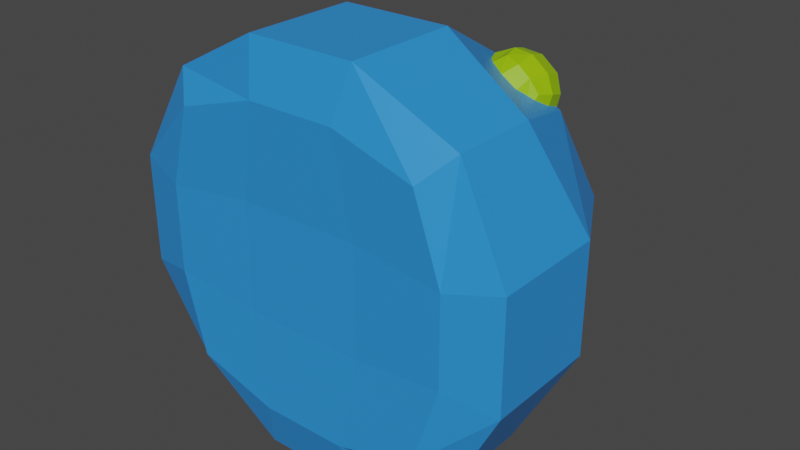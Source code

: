 # Source: slime_water.blend  (saved by Blender 2.80.75; exported with 4.5.12 LTS)
import bpy
from mathutils import Matrix  # noqa: F401  (used for matrix-valued properties, if any)

bpy.ops.wm.read_factory_settings(use_empty=True)
scene = bpy.context.scene
scene.name = 'Scene'

# ---- collections
col_collection = bpy.data.collections.new('Collection'); scene.collection.children.link(col_collection)

# ---- materials (node trees are filled in below, after node groups)
mat_water_body = bpy.data.materials.new('water_body')
mat_water_body.alpha_threshold = 0.0
mat_water_body.use_transparent_shadow = False
mat_water_body.line_color = (0.0, 0.0, 0.0, 1.0)
mat_mob_eyes = bpy.data.materials.new('mob_eyes')
mat_mob_eyes.use_transparent_shadow = False

# ---- material node trees
mat_water_body.use_nodes = True; mat_water_body.node_tree.nodes.clear()
_N = mat_water_body.node_tree.nodes; _L = mat_water_body.node_tree.links
n0 = _N.new('ShaderNodeOutputMaterial'); n0.name = 'Material Output'; n0.location = (300, 300)
n1 = _N.new('ShaderNodeBsdfPrincipled'); n1.name = 'Principled BSDF'; n1.location = (10, 300)
n1.distribution = 'GGX'
n1.subsurface_method = 'BURLEY'
n1.inputs[0].default_value = (0.02838, 0.2779, 0.8, 1.0)
n1.inputs[2].default_value = 0.4
n1.inputs[3].default_value = 1.45
n1.inputs[27].default_value = (0.0, 0.0, 0.0, 1.0)
n1.inputs[28].default_value = 1.0
_L.new(n1.outputs[0], n0.inputs[0])
n0.is_active_output = True
mat_mob_eyes.use_nodes = True; mat_mob_eyes.node_tree.nodes.clear()
_N = mat_mob_eyes.node_tree.nodes; _L = mat_mob_eyes.node_tree.links
n0 = _N.new('ShaderNodeOutputMaterial'); n0.name = 'Material Output'; n0.location = (300, 300)
n1 = _N.new('ShaderNodeBsdfPrincipled'); n1.name = 'Principled BSDF'; n1.location = (10, 300)
n1.distribution = 'GGX'
n1.subsurface_method = 'BURLEY'
n1.inputs[0].default_value = (0.2996, 0.5372, 0.0, 1.0)
n1.inputs[3].default_value = 1.45
n1.inputs[27].default_value = (0.0, 0.0, 0.0, 1.0)
n1.inputs[28].default_value = 1.0
_L.new(n1.outputs[0], n0.inputs[0])
n0.is_active_output = True

# ---- world
world_world = bpy.data.worlds.new('World'); scene.world = world_world
world_world.use_nodes = True; world_world.node_tree.nodes.clear()
_N = world_world.node_tree.nodes; _L = world_world.node_tree.links
n0 = _N.new('ShaderNodeOutputWorld'); n0.name = 'World Output'; n0.location = (300, 300)
n1 = _N.new('ShaderNodeBackground'); n1.name = 'Background'; n1.location = (10, 300)
n1.inputs[0].default_value = (0.05088, 0.05088, 0.05088, 1.0)
_L.new(n1.outputs[0], n0.inputs[0])
n0.is_active_output = True
world_world.color = (0.05088, 0.05088, 0.05088)
world_world.use_sun_shadow = False
world_world.sun_shadow_jitter_overblur = 0.0

# ---- meshes
me_cube = bpy.data.meshes.new('Cube')
me_cube.from_pydata([(-0.6447, 0.1859, 0.1676), (-0.6447, -0.8182, 0.1676), (-0.6447, 0.1859, -1.113), (-0.6447, -0.8182, -1.113), (0.6362, 0.1859, 0.1676), (0.6362, -0.8182, 0.1676), (0.6362, 0.1859, -1.113), (0.6362, -0.8182, -1.113), (0.7637, -0.8063, -0.2469), (0.7637, -0.8063, -0.6988), (-0.2302, -0.8146, 0.2951), (0.2217, -0.8146, 0.2951), (-0.7722, -0.2633, 0.2951), (-0.7722, -0.7018, 0.2951), (0.7637, -0.7018, -1.241), (0.7637, -0.2633, -1.241), (-0.7722, -0.2633, -1.241), (-0.7722, -0.7018, -1.241), (0.7637, -0.2633, 0.2951), (0.7637, -0.7018, 0.2951), (-0.2302, 0.3133, -1.241), (0.2217, 0.3133, -1.241), (-0.7722, 0.3133, -0.2469), (-0.7722, 0.3133, -0.6988), (0.2217, -0.8146, -1.241), (-0.2302, -0.8146, -1.241), (0.7637, 0.3133, -0.6988), (0.7637, 0.3133, -0.2469), (0.2217, 0.3133, 0.2951), (-0.2302, 0.3133, 0.2951), (-0.7722, -0.8063, -0.6988), (-0.7722, -0.8063, -0.2469), (0.2751, -0.742, 0.552), (-0.2836, -0.742, 0.552), (0.2751, -0.154, 0.552), (-0.2836, -0.154, 0.552), (-1.029, -0.7409, -0.1935), (-1.029, -0.7409, -0.7522), (-1.029, -0.1542, -0.1935), (-1.029, -0.1542, -0.7522), (0.3074, -0.7923, -0.1935), (0.3074, -0.7923, -0.7522), (-0.3159, -0.7923, -0.1935), (-0.3159, -0.7923, -0.7522), (1.021, -0.7409, -0.7522), (1.021, -0.7409, -0.1935), (1.021, -0.1542, -0.7522), (1.021, -0.1542, -0.1935), (-0.2836, -0.742, -1.498), (0.2751, -0.742, -1.498), (-0.2836, -0.154, -1.498), (0.2751, -0.154, -1.498), (-0.3159, 0.5702, -0.1935), (-0.3159, 0.5702, -0.7522), (0.3074, 0.5702, -0.1935), (0.3074, 0.5702, -0.7522), (-0.6062, 0.1109, 0.2801), (-0.5211, 0.05016, 0.1384), (-0.5504, 0.321, 0.2235), (-0.4654, 0.2603, 0.0818), (-0.4176, 0.09332, 0.4008), (-0.3325, 0.03258, 0.2591), (-0.3618, 0.3035, 0.3443), (-0.2767, 0.2427, 0.2025), (-0.2967, 0.09954, 0.2545), (-0.277, 0.1737, 0.2345), (-0.466, 0.02377, 0.1836), (-0.3994, 0.01757, 0.2262), (-0.5925, 0.06456, 0.2103), (-0.5553, 0.03803, 0.1484), (-0.2622, 0.2689, 0.2253), (-0.2994, 0.2954, 0.2872), (-0.5256, 0.3165, 0.1425), (-0.4884, 0.29, 0.08058), (-0.3663, 0.04348, 0.3551), (-0.3291, 0.01696, 0.2932), (-0.4946, 0.344, 0.275), (-0.428, 0.3378, 0.3176), (-0.6177, 0.1884, 0.2678), (-0.598, 0.2625, 0.2478), (-0.3325, 0.2695, 0.1583), (-0.3991, 0.2757, 0.1157), (-0.3718, 0.2414, 0.3926), (-0.3915, 0.1673, 0.4125), (-0.4949, 0.08581, 0.3854), (-0.5615, 0.09201, 0.3428), (-0.5032, 0.1948, 0.08977), (-0.5229, 0.1206, 0.1097), (-0.4089, -0.02092, 0.2528), (-0.4912, -0.01325, 0.2001), (-0.4587, 0.01466, 0.3358), (-0.541, 0.02232, 0.2831), (-0.5686, 0.1194, 0.09711), (-0.5442, 0.211, 0.07243), (-0.6183, 0.1548, 0.1799), (-0.5939, 0.2465, 0.1552), (-0.3674, 0.0979, 0.2158), (-0.3431, 0.1895, 0.1911), (-0.4592, 0.1065, 0.1571), (-0.4349, 0.1981, 0.1324), (-0.2424, 0.1829, 0.2656), (-0.2667, 0.09122, 0.2903), (-0.2921, 0.2184, 0.3484), (-0.3164, 0.1267, 0.3731), (-0.4019, 0.323, 0.1096), (-0.3196, 0.3153, 0.1623), (-0.4517, 0.3586, 0.1926), (-0.3694, 0.3509, 0.2453), (-0.5746, 0.1889, 0.3494), (-0.5503, 0.2805, 0.3247), (-0.4828, 0.1803, 0.4082), (-0.4585, 0.272, 0.3835), (0.4183, 0.07829, 0.398), (0.3155, 0.03027, 0.2634), (0.3954, 0.2938, 0.3387), (0.2926, 0.2457, 0.2041), (0.5993, 0.06123, 0.266), (0.4965, 0.01322, 0.1313), (0.5763, 0.2767, 0.2067), (0.4735, 0.2287, 0.07202), (0.5083, 0.08181, 0.1006), (0.5002, 0.1578, 0.07966), (0.3767, 0.003481, 0.227), (0.4406, -0.002538, 0.1804), (0.3566, 0.03706, 0.3568), (0.3117, 0.01609, 0.298), (0.5012, 0.254, 0.06859), (0.5461, 0.275, 0.1274), (0.3291, 0.2954, 0.2857), (0.2842, 0.2745, 0.2269), (0.5736, 0.01661, 0.1985), (0.5287, -0.00436, 0.1397), (0.4647, 0.3158, 0.3072), (0.5285, 0.3098, 0.2606), (0.4059, 0.1558, 0.4091), (0.3978, 0.2318, 0.3882), (0.4131, 0.2558, 0.1093), (0.3492, 0.2618, 0.1559), (0.6148, 0.2114, 0.2298), (0.6229, 0.1353, 0.2508), (0.5561, 0.0514, 0.3317), (0.4922, 0.05742, 0.3783), (0.2832, 0.1783, 0.238), (0.2913, 0.1023, 0.2589), (0.4601, -0.04299, 0.1965), (0.3812, -0.03555, 0.2541), (0.5203, -0.01488, 0.2754), (0.4414, -0.007437, 0.333), (0.2627, 0.09984, 0.2966), (0.2527, 0.1938, 0.2708), (0.3227, 0.1279, 0.3753), (0.3127, 0.2219, 0.3495), (0.4462, 0.07958, 0.152), (0.4362, 0.1736, 0.1261), (0.3582, 0.08788, 0.2162), (0.3481, 0.1819, 0.1904), (0.5422, 0.1665, 0.05948), (0.5522, 0.07254, 0.08534), (0.6023, 0.1946, 0.1382), (0.6123, 0.1006, 0.164), (0.3445, 0.3092, 0.1593), (0.4234, 0.3018, 0.1017), (0.4047, 0.3374, 0.2381), (0.4836, 0.3299, 0.1805), (0.4977, 0.153, 0.399), (0.4876, 0.247, 0.3731), (0.5857, 0.1447, 0.3347), (0.5757, 0.2387, 0.3089)], [], [(55, 26, 6, 21), (51, 21, 6, 15), (47, 27, 4, 18), (43, 30, 3, 25), (39, 23, 2, 16), (35, 29, 0, 12), (10, 33, 13, 1), (33, 35, 12, 13), (5, 19, 32, 11), (11, 32, 33, 10), (19, 18, 34, 32), (32, 34, 35, 33), (18, 4, 28, 34), (34, 28, 29, 35), (30, 37, 17, 3), (37, 39, 16, 17), (1, 13, 36, 31), (31, 36, 37, 30), (13, 12, 38, 36), (36, 38, 39, 37), (12, 0, 22, 38), (38, 22, 23, 39), (9, 41, 24, 7), (41, 43, 25, 24), (5, 11, 40, 8), (8, 40, 41, 9), (11, 10, 42, 40), (40, 42, 43, 41), (10, 1, 31, 42), (42, 31, 30, 43), (8, 45, 19, 5), (45, 47, 18, 19), (7, 14, 44, 9), (9, 44, 45, 8), (14, 15, 46, 44), (44, 46, 47, 45), (15, 6, 26, 46), (46, 26, 27, 47), (24, 49, 14, 7), (49, 51, 15, 14), (3, 17, 48, 25), (25, 48, 49, 24), (17, 16, 50, 48), (48, 50, 51, 49), (16, 2, 20, 50), (50, 20, 21, 51), (23, 53, 20, 2), (53, 55, 21, 20), (0, 29, 52, 22), (22, 52, 53, 23), (29, 28, 54, 52), (52, 54, 55, 53), (28, 4, 27, 54), (54, 27, 26, 55), (111, 82, 62, 77), (107, 77, 62, 71), (103, 83, 60, 74), (99, 86, 59, 81), (95, 79, 58, 72), (91, 85, 56, 68), (66, 89, 69, 57), (89, 91, 68, 69), (61, 75, 88, 67), (67, 88, 89, 66), (75, 74, 90, 88), (88, 90, 91, 89), (74, 60, 84, 90), (90, 84, 85, 91), (86, 93, 73, 59), (93, 95, 72, 73), (57, 69, 92, 87), (87, 92, 93, 86), (69, 68, 94, 92), (92, 94, 95, 93), (68, 56, 78, 94), (94, 78, 79, 95), (65, 97, 80, 63), (97, 99, 81, 80), (61, 67, 96, 64), (64, 96, 97, 65), (67, 66, 98, 96), (96, 98, 99, 97), (66, 57, 87, 98), (98, 87, 86, 99), (64, 101, 75, 61), (101, 103, 74, 75), (63, 70, 100, 65), (65, 100, 101, 64), (70, 71, 102, 100), (100, 102, 103, 101), (71, 62, 82, 102), (102, 82, 83, 103), (80, 105, 70, 63), (105, 107, 71, 70), (59, 73, 104, 81), (81, 104, 105, 80), (73, 72, 106, 104), (104, 106, 107, 105), (72, 58, 76, 106), (106, 76, 77, 107), (79, 109, 76, 58), (109, 111, 77, 76), (56, 85, 108, 78), (78, 108, 109, 79), (85, 84, 110, 108), (108, 110, 111, 109), (84, 60, 83, 110), (110, 83, 82, 111), (167, 138, 118, 133), (163, 133, 118, 127), (159, 139, 116, 130), (155, 142, 115, 137), (151, 135, 114, 128), (147, 141, 112, 124), (122, 145, 125, 113), (145, 147, 124, 125), (117, 131, 144, 123), (123, 144, 145, 122), (131, 130, 146, 144), (144, 146, 147, 145), (130, 116, 140, 146), (146, 140, 141, 147), (142, 149, 129, 115), (149, 151, 128, 129), (113, 125, 148, 143), (143, 148, 149, 142), (125, 124, 150, 148), (148, 150, 151, 149), (124, 112, 134, 150), (150, 134, 135, 151), (121, 153, 136, 119), (153, 155, 137, 136), (117, 123, 152, 120), (120, 152, 153, 121), (123, 122, 154, 152), (152, 154, 155, 153), (122, 113, 143, 154), (154, 143, 142, 155), (120, 157, 131, 117), (157, 159, 130, 131), (119, 126, 156, 121), (121, 156, 157, 120), (126, 127, 158, 156), (156, 158, 159, 157), (127, 118, 138, 158), (158, 138, 139, 159), (136, 161, 126, 119), (161, 163, 127, 126), (115, 129, 160, 137), (137, 160, 161, 136), (129, 128, 162, 160), (160, 162, 163, 161), (128, 114, 132, 162), (162, 132, 133, 163), (135, 165, 132, 114), (165, 167, 133, 132), (112, 141, 164, 134), (134, 164, 165, 135), (141, 140, 166, 164), (164, 166, 167, 165), (140, 116, 139, 166), (166, 139, 138, 167)])
me_cube.polygons.foreach_set('material_index', [0, 0, 0, 0, 0, 0, 0, 0, 0, 0, 0, 0, 0, 0, 0, 0, 0, 0, 0, 0, 0, 0, 0, 0, 0, 0, 0, 0, 0, 0, 0, 0, 0, 0, 0, 0, 0, 0, 0, 0, 0, 0, 0, 0, 0, 0, 0, 0, 0, 0, 0, 0, 0, 0, 1, 1, 1, 1, 1, 1, 1, 1, 1, 1, 1, 1, 1, 1, 1, 1, 1, 1, 1, 1, 1, 1, 1, 1, 1, 1, 1, 1, 1, 1, 1, 1, 1, 1, 1, 1, 1, 1, 1, 1, 1, 1, 1, 1, 1, 1, 1, 1, 1, 1, 1, 1, 1, 1, 1, 1, 1, 1, 1, 1, 1, 1, 1, 1, 1, 1, 1, 1, 1, 1, 1, 1, 1, 1, 1, 1, 1, 1, 1, 1, 1, 1, 1, 1, 1, 1, 1, 1, 1, 1, 1, 1, 1, 1, 1, 1, 1, 1, 1, 1, 1, 1, 1, 1, 1, 1, 1, 1])
_uv = me_cube.uv_layers.new(name='UVMap')
_uv.uv.foreach_set('vector', [0.5417, 0.1667, 0.625, 0.1667, 0.625, 0.25, 0.5417, 0.25, 0.5417, 0.4167, 0.625, 0.4167, 0.625, 0.5, 0.5417, 0.5, 0.5417, 0.6667, 0.625, 0.6667, 0.625, 0.75, 0.5417, 0.75, 0.5417, 0.9167, 0.625, 0.9167, 0.625, 1.0, 0.5417, 1.0, 0.2917, 0.6667, 0.375, 0.6667, 0.375, 0.75, 0.2917, 0.75, 0.7917, 0.6667, 0.875, 0.6667, 0.875, 0.75, 0.7917, 0.75, 0.625, 0.6667, 0.7083, 0.6667, 0.7083, 0.75, 0.625, 0.75, 0.7083, 0.6667, 0.7917, 0.6667, 0.7917, 0.75, 0.7083, 0.75, 0.625, 0.5, 0.7083, 0.5, 0.7083, 0.5833, 0.625, 0.5833, 0.625, 0.5833, 0.7083, 0.5833, 0.7083, 0.6667, 0.625, 0.6667, 0.7083, 0.5, 0.7917, 0.5, 0.7917, 0.5833, 0.7083, 0.5833, 0.7083, 0.5833, 0.7917, 0.5833, 0.7917, 0.6667, 0.7083, 0.6667, 0.7917, 0.5, 0.875, 0.5, 0.875, 0.5833, 0.7917, 0.5833, 0.7917, 0.5833, 0.875, 0.5833, 0.875, 0.6667, 0.7917, 0.6667, 0.125, 0.6667, 0.2083, 0.6667, 0.2083, 0.75, 0.125, 0.75, 0.2083, 0.6667, 0.2917, 0.6667, 0.2917, 0.75, 0.2083, 0.75, 0.125, 0.5, 0.2083, 0.5, 0.2083, 0.5833, 0.125, 0.5833, 0.125, 0.5833, 0.2083, 0.5833, 0.2083, 0.6667, 0.125, 0.6667, 0.2083, 0.5, 0.2917, 0.5, 0.2917, 0.5833, 0.2083, 0.5833, 0.2083, 0.5833, 0.2917, 0.5833, 0.2917, 0.6667, 0.2083, 0.6667, 0.2917, 0.5, 0.375, 0.5, 0.375, 0.5833, 0.2917, 0.5833, 0.2917, 0.5833, 0.375, 0.5833, 0.375, 0.6667, 0.2917, 0.6667, 0.375, 0.9167, 0.4583, 0.9167, 0.4583, 1.0, 0.375, 1.0, 0.4583, 0.9167, 0.5417, 0.9167, 0.5417, 1.0, 0.4583, 1.0, 0.375, 0.75, 0.4583, 0.75, 0.4583, 0.8333, 0.375, 0.8333, 0.375, 0.8333, 0.4583, 0.8333, 0.4583, 0.9167, 0.375, 0.9167, 0.4583, 0.75, 0.5417, 0.75, 0.5417, 0.8333, 0.4583, 0.8333, 0.4583, 0.8333, 0.5417, 0.8333, 0.5417, 0.9167, 0.4583, 0.9167, 0.5417, 0.75, 0.625, 0.75, 0.625, 0.8333, 0.5417, 0.8333, 0.5417, 0.8333, 0.625, 0.8333, 0.625, 0.9167, 0.5417, 0.9167, 0.375, 0.6667, 0.4583, 0.6667, 0.4583, 0.75, 0.375, 0.75, 0.4583, 0.6667, 0.5417, 0.6667, 0.5417, 0.75, 0.4583, 0.75, 0.375, 0.5, 0.4583, 0.5, 0.4583, 0.5833, 0.375, 0.5833, 0.375, 0.5833, 0.4583, 0.5833, 0.4583, 0.6667, 0.375, 0.6667, 0.4583, 0.5, 0.5417, 0.5, 0.5417, 0.5833, 0.4583, 0.5833, 0.4583, 0.5833, 0.5417, 0.5833, 0.5417, 0.6667, 0.4583, 0.6667, 0.5417, 0.5, 0.625, 0.5, 0.625, 0.5833, 0.5417, 0.5833, 0.5417, 0.5833, 0.625, 0.5833, 0.625, 0.6667, 0.5417, 0.6667, 0.375, 0.4167, 0.4583, 0.4167, 0.4583, 0.5, 0.375, 0.5, 0.4583, 0.4167, 0.5417, 0.4167, 0.5417, 0.5, 0.4583, 0.5, 0.375, 0.25, 0.4583, 0.25, 0.4583, 0.3333, 0.375, 0.3333, 0.375, 0.3333, 0.4583, 0.3333, 0.4583, 0.4167, 0.375, 0.4167, 0.4583, 0.25, 0.5417, 0.25, 0.5417, 0.3333, 0.4583, 0.3333, 0.4583, 0.3333, 0.5417, 0.3333, 0.5417, 0.4167, 0.4583, 0.4167, 0.5417, 0.25, 0.625, 0.25, 0.625, 0.3333, 0.5417, 0.3333, 0.5417, 0.3333, 0.625, 0.3333, 0.625, 0.4167, 0.5417, 0.4167, 0.375, 0.1667, 0.4583, 0.1667, 0.4583, 0.25, 0.375, 0.25, 0.4583, 0.1667, 0.5417, 0.1667, 0.5417, 0.25, 0.4583, 0.25, 0.375, 0.0, 0.4583, 0.0, 0.4583, 0.08333, 0.375, 0.08333, 0.375, 0.08333, 0.4583, 0.08333, 0.4583, 0.1667, 0.375, 0.1667, 0.4583, 0.0, 0.5417, 0.0, 0.5417, 0.08333, 0.4583, 0.08333, 0.4583, 0.08333, 0.5417, 0.08333, 0.5417, 0.1667, 0.4583, 0.1667, 0.5417, 0.0, 0.625, 0.0, 0.625, 0.08333, 0.5417, 0.08333, 0.5417, 0.08333, 0.625, 0.08333, 0.625, 0.1667, 0.5417, 0.1667, 0.5417, 0.1667, 0.625, 0.1667, 0.625, 0.25, 0.5417, 0.25, 0.5417, 0.4167, 0.625, 0.4167, 0.625, 0.5, 0.5417, 0.5, 0.5417, 0.6667, 0.625, 0.6667, 0.625, 0.75, 0.5417, 0.75, 0.5417, 0.9167, 0.625, 0.9167, 0.625, 1.0, 0.5417, 1.0, 0.2917, 0.6667, 0.375, 0.6667, 0.375, 0.75, 0.2917, 0.75, 0.7917, 0.6667, 0.875, 0.6667, 0.875, 0.75, 0.7917, 0.75, 0.625, 0.6667, 0.7083, 0.6667, 0.7083, 0.75, 0.625, 0.75, 0.7083, 0.6667, 0.7917, 0.6667, 0.7917, 0.75, 0.7083, 0.75, 0.625, 0.5, 0.7083, 0.5, 0.7083, 0.5833, 0.625, 0.5833, 0.625, 0.5833, 0.7083, 0.5833, 0.7083, 0.6667, 0.625, 0.6667, 0.7083, 0.5, 0.7917, 0.5, 0.7917, 0.5833, 0.7083, 0.5833, 0.7083, 0.5833, 0.7917, 0.5833, 0.7917, 0.6667, 0.7083, 0.6667, 0.7917, 0.5, 0.875, 0.5, 0.875, 0.5833, 0.7917, 0.5833, 0.7917, 0.5833, 0.875, 0.5833, 0.875, 0.6667, 0.7917, 0.6667, 0.125, 0.6667, 0.2083, 0.6667, 0.2083, 0.75, 0.125, 0.75, 0.2083, 0.6667, 0.2917, 0.6667, 0.2917, 0.75, 0.2083, 0.75, 0.125, 0.5, 0.2083, 0.5, 0.2083, 0.5833, 0.125, 0.5833, 0.125, 0.5833, 0.2083, 0.5833, 0.2083, 0.6667, 0.125, 0.6667, 0.2083, 0.5, 0.2917, 0.5, 0.2917, 0.5833, 0.2083, 0.5833, 0.2083, 0.5833, 0.2917, 0.5833, 0.2917, 0.6667, 0.2083, 0.6667, 0.2917, 0.5, 0.375, 0.5, 0.375, 0.5833, 0.2917, 0.5833, 0.2917, 0.5833, 0.375, 0.5833, 0.375, 0.6667, 0.2917, 0.6667, 0.375, 0.9167, 0.4583, 0.9167, 0.4583, 1.0, 0.375, 1.0, 0.4583, 0.9167, 0.5417, 0.9167, 0.5417, 1.0, 0.4583, 1.0, 0.375, 0.75, 0.4583, 0.75, 0.4583, 0.8333, 0.375, 0.8333, 0.375, 0.8333, 0.4583, 0.8333, 0.4583, 0.9167, 0.375, 0.9167, 0.4583, 0.75, 0.5417, 0.75, 0.5417, 0.8333, 0.4583, 0.8333, 0.4583, 0.8333, 0.5417, 0.8333, 0.5417, 0.9167, 0.4583, 0.9167, 0.5417, 0.75, 0.625, 0.75, 0.625, 0.8333, 0.5417, 0.8333, 0.5417, 0.8333, 0.625, 0.8333, 0.625, 0.9167, 0.5417, 0.9167, 0.375, 0.6667, 0.4583, 0.6667, 0.4583, 0.75, 0.375, 0.75, 0.4583, 0.6667, 0.5417, 0.6667, 0.5417, 0.75, 0.4583, 0.75, 0.375, 0.5, 0.4583, 0.5, 0.4583, 0.5833, 0.375, 0.5833, 0.375, 0.5833, 0.4583, 0.5833, 0.4583, 0.6667, 0.375, 0.6667, 0.4583, 0.5, 0.5417, 0.5, 0.5417, 0.5833, 0.4583, 0.5833, 0.4583, 0.5833, 0.5417, 0.5833, 0.5417, 0.6667, 0.4583, 0.6667, 0.5417, 0.5, 0.625, 0.5, 0.625, 0.5833, 0.5417, 0.5833, 0.5417, 0.5833, 0.625, 0.5833, 0.625, 0.6667, 0.5417, 0.6667, 0.375, 0.4167, 0.4583, 0.4167, 0.4583, 0.5, 0.375, 0.5, 0.4583, 0.4167, 0.5417, 0.4167, 0.5417, 0.5, 0.4583, 0.5, 0.375, 0.25, 0.4583, 0.25, 0.4583, 0.3333, 0.375, 0.3333, 0.375, 0.3333, 0.4583, 0.3333, 0.4583, 0.4167, 0.375, 0.4167, 0.4583, 0.25, 0.5417, 0.25, 0.5417, 0.3333, 0.4583, 0.3333, 0.4583, 0.3333, 0.5417, 0.3333, 0.5417, 0.4167, 0.4583, 0.4167, 0.5417, 0.25, 0.625, 0.25, 0.625, 0.3333, 0.5417, 0.3333, 0.5417, 0.3333, 0.625, 0.3333, 0.625, 0.4167, 0.5417, 0.4167, 0.375, 0.1667, 0.4583, 0.1667, 0.4583, 0.25, 0.375, 0.25, 0.4583, 0.1667, 0.5417, 0.1667, 0.5417, 0.25, 0.4583, 0.25, 0.375, 0.0, 0.4583, 0.0, 0.4583, 0.08333, 0.375, 0.08333, 0.375, 0.08333, 0.4583, 0.08333, 0.4583, 0.1667, 0.375, 0.1667, 0.4583, 0.0, 0.5417, 0.0, 0.5417, 0.08333, 0.4583, 0.08333, 0.4583, 0.08333, 0.5417, 0.08333, 0.5417, 0.1667, 0.4583, 0.1667, 0.5417, 0.0, 0.625, 0.0, 0.625, 0.08333, 0.5417, 0.08333, 0.5417, 0.08333, 0.625, 0.08333, 0.625, 0.1667, 0.5417, 0.1667, 0.5417, 0.1667, 0.625, 0.1667, 0.625, 0.25, 0.5417, 0.25, 0.5417, 0.4167, 0.625, 0.4167, 0.625, 0.5, 0.5417, 0.5, 0.5417, 0.6667, 0.625, 0.6667, 0.625, 0.75, 0.5417, 0.75, 0.5417, 0.9167, 0.625, 0.9167, 0.625, 1.0, 0.5417, 1.0, 0.2917, 0.6667, 0.375, 0.6667, 0.375, 0.75, 0.2917, 0.75, 0.7917, 0.6667, 0.875, 0.6667, 0.875, 0.75, 0.7917, 0.75, 0.625, 0.6667, 0.7083, 0.6667, 0.7083, 0.75, 0.625, 0.75, 0.7083, 0.6667, 0.7917, 0.6667, 0.7917, 0.75, 0.7083, 0.75, 0.625, 0.5, 0.7083, 0.5, 0.7083, 0.5833, 0.625, 0.5833, 0.625, 0.5833, 0.7083, 0.5833, 0.7083, 0.6667, 0.625, 0.6667, 0.7083, 0.5, 0.7917, 0.5, 0.7917, 0.5833, 0.7083, 0.5833, 0.7083, 0.5833, 0.7917, 0.5833, 0.7917, 0.6667, 0.7083, 0.6667, 0.7917, 0.5, 0.875, 0.5, 0.875, 0.5833, 0.7917, 0.5833, 0.7917, 0.5833, 0.875, 0.5833, 0.875, 0.6667, 0.7917, 0.6667, 0.125, 0.6667, 0.2083, 0.6667, 0.2083, 0.75, 0.125, 0.75, 0.2083, 0.6667, 0.2917, 0.6667, 0.2917, 0.75, 0.2083, 0.75, 0.125, 0.5, 0.2083, 0.5, 0.2083, 0.5833, 0.125, 0.5833, 0.125, 0.5833, 0.2083, 0.5833, 0.2083, 0.6667, 0.125, 0.6667, 0.2083, 0.5, 0.2917, 0.5, 0.2917, 0.5833, 0.2083, 0.5833, 0.2083, 0.5833, 0.2917, 0.5833, 0.2917, 0.6667, 0.2083, 0.6667, 0.2917, 0.5, 0.375, 0.5, 0.375, 0.5833, 0.2917, 0.5833, 0.2917, 0.5833, 0.375, 0.5833, 0.375, 0.6667, 0.2917, 0.6667, 0.375, 0.9167, 0.4583, 0.9167, 0.4583, 1.0, 0.375, 1.0, 0.4583, 0.9167, 0.5417, 0.9167, 0.5417, 1.0, 0.4583, 1.0, 0.375, 0.75, 0.4583, 0.75, 0.4583, 0.8333, 0.375, 0.8333, 0.375, 0.8333, 0.4583, 0.8333, 0.4583, 0.9167, 0.375, 0.9167, 0.4583, 0.75, 0.5417, 0.75, 0.5417, 0.8333, 0.4583, 0.8333, 0.4583, 0.8333, 0.5417, 0.8333, 0.5417, 0.9167, 0.4583, 0.9167, 0.5417, 0.75, 0.625, 0.75, 0.625, 0.8333, 0.5417, 0.8333, 0.5417, 0.8333, 0.625, 0.8333, 0.625, 0.9167, 0.5417, 0.9167, 0.375, 0.6667, 0.4583, 0.6667, 0.4583, 0.75, 0.375, 0.75, 0.4583, 0.6667, 0.5417, 0.6667, 0.5417, 0.75, 0.4583, 0.75, 0.375, 0.5, 0.4583, 0.5, 0.4583, 0.5833, 0.375, 0.5833, 0.375, 0.5833, 0.4583, 0.5833, 0.4583, 0.6667, 0.375, 0.6667, 0.4583, 0.5, 0.5417, 0.5, 0.5417, 0.5833, 0.4583, 0.5833, 0.4583, 0.5833, 0.5417, 0.5833, 0.5417, 0.6667, 0.4583, 0.6667, 0.5417, 0.5, 0.625, 0.5, 0.625, 0.5833, 0.5417, 0.5833, 0.5417, 0.5833, 0.625, 0.5833, 0.625, 0.6667, 0.5417, 0.6667, 0.375, 0.4167, 0.4583, 0.4167, 0.4583, 0.5, 0.375, 0.5, 0.4583, 0.4167, 0.5417, 0.4167, 0.5417, 0.5, 0.4583, 0.5, 0.375, 0.25, 0.4583, 0.25, 0.4583, 0.3333, 0.375, 0.3333, 0.375, 0.3333, 0.4583, 0.3333, 0.4583, 0.4167, 0.375, 0.4167, 0.4583, 0.25, 0.5417, 0.25, 0.5417, 0.3333, 0.4583, 0.3333, 0.4583, 0.3333, 0.5417, 0.3333, 0.5417, 0.4167, 0.4583, 0.4167, 0.5417, 0.25, 0.625, 0.25, 0.625, 0.3333, 0.5417, 0.3333, 0.5417, 0.3333, 0.625, 0.3333, 0.625, 0.4167, 0.5417, 0.4167, 0.375, 0.1667, 0.4583, 0.1667, 0.4583, 0.25, 0.375, 0.25, 0.4583, 0.1667, 0.5417, 0.1667, 0.5417, 0.25, 0.4583, 0.25, 0.375, 0.0, 0.4583, 0.0, 0.4583, 0.08333, 0.375, 0.08333, 0.375, 0.08333, 0.4583, 0.08333, 0.4583, 0.1667, 0.375, 0.1667, 0.4583, 0.0, 0.5417, 0.0, 0.5417, 0.08333, 0.4583, 0.08333, 0.4583, 0.08333, 0.5417, 0.08333, 0.5417, 0.1667, 0.4583, 0.1667, 0.5417, 0.0, 0.625, 0.0, 0.625, 0.08333, 0.5417, 0.08333, 0.5417, 0.08333, 0.625, 0.08333, 0.625, 0.1667, 0.5417, 0.1667])
me_cube.materials.append(mat_water_body)
me_cube.materials.append(mat_mob_eyes)
me_cube.use_remesh_preserve_volume = False
me_cube.use_remesh_preserve_attributes = False
me_cube.use_mirror_vertex_groups = False
me_cube.update()

# ---- objects
ob_slime_body = bpy.data.objects.new('slime_body', me_cube)

# ---- transforms, parenting, visibility, modifiers, constraints
ob_slime_body.location = (0.0, 0.0, 0.0)
ob_slime_body.lock_rotations_4d = False
ob_slime_body.empty_display_type = 'ARROWS'
ob_slime_body.lineart.crease_threshold = 0.0

# ---- collection membership
col_collection.objects.link(ob_slime_body)

# ---- scene / render settings (as saved in the file)
scene.frame_start = 1; scene.frame_end = 250; scene.frame_set(1)
scene.render.engine = 'BLENDER_EEVEE_NEXT'
scene.cycles.use_denoising = False
scene.cycles.samples = 128
scene.cycles.sampling_pattern = 'TABULATED_SOBOL'
scene.cycles.use_adaptive_sampling = False
scene.cycles.use_light_tree = False
scene.view_settings.view_transform = 'Filmic'
bpy.context.view_layer.update()

# ---- added for rendering (the .blend has no active camera and no usable light): camera, sun
cam_auto = bpy.data.cameras.new('AutoCamera')
cam_auto.lens = 50.0
cam_auto.sensor_width = 36.0
cam_auto.clip_end = 1000.0
ob_auto_camera = bpy.data.objects.new('AutoCamera', cam_auto)
scene.collection.objects.link(ob_auto_camera)
ob_auto_camera.location = (2.96941, -3.69236, 1.90608)
ob_auto_camera.rotation_euler = (1.09748, -7.21219e-08, 0.694738)
scene.camera = ob_auto_camera
light_auto_sun = bpy.data.lights.new('AutoSun', 'SUN')
light_auto_sun.energy = 3.0
light_auto_sun.angle = 0.0523599
ob_auto_sun = bpy.data.objects.new('AutoSun', light_auto_sun)
scene.collection.objects.link(ob_auto_sun)
ob_auto_sun.rotation_euler = (0.872665, 0.174533, 0.523599)
bpy.context.view_layer.update()
